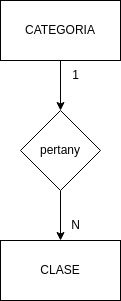

The diagram above was exported from draw.io. Its source (the exported page's mxGraphModel, read from the mxfile embedded in the PNG):
<mxGraphModel dx="1434" dy="767" grid="1" gridSize="10" guides="1" tooltips="1" connect="1" arrows="1" fold="1" page="1" pageScale="1" pageWidth="850" pageHeight="1100" math="0" shadow="0" extFonts="Permanent Marker^https://fonts.googleapis.com/css?family=Permanent+Marker">
  <root>
    <mxCell id="0" />
    <mxCell id="1" parent="0" />
    <mxCell id="orVVjHlDsVm7Sq6vAdIO-1" value="CLASE" style="rounded=0;whiteSpace=wrap;html=1;" vertex="1" parent="1">
      <mxGeometry x="350" y="310" width="120" height="60" as="geometry" />
    </mxCell>
    <mxCell id="orVVjHlDsVm7Sq6vAdIO-5" style="edgeStyle=orthogonalEdgeStyle;rounded=0;orthogonalLoop=1;jettySize=auto;html=1;entryX=0.5;entryY=0;entryDx=0;entryDy=0;" edge="1" parent="1" source="orVVjHlDsVm7Sq6vAdIO-3" target="orVVjHlDsVm7Sq6vAdIO-4">
      <mxGeometry relative="1" as="geometry" />
    </mxCell>
    <mxCell id="orVVjHlDsVm7Sq6vAdIO-3" value="CATEGORIA" style="rounded=0;whiteSpace=wrap;html=1;" vertex="1" parent="1">
      <mxGeometry x="350" y="70" width="120" height="60" as="geometry" />
    </mxCell>
    <mxCell id="orVVjHlDsVm7Sq6vAdIO-6" style="edgeStyle=orthogonalEdgeStyle;rounded=0;orthogonalLoop=1;jettySize=auto;html=1;entryX=0.5;entryY=0;entryDx=0;entryDy=0;" edge="1" parent="1" source="orVVjHlDsVm7Sq6vAdIO-4" target="orVVjHlDsVm7Sq6vAdIO-1">
      <mxGeometry relative="1" as="geometry" />
    </mxCell>
    <mxCell id="orVVjHlDsVm7Sq6vAdIO-4" value="pertany" style="rhombus;whiteSpace=wrap;html=1;" vertex="1" parent="1">
      <mxGeometry x="370" y="180" width="80" height="80" as="geometry" />
    </mxCell>
    <mxCell id="orVVjHlDsVm7Sq6vAdIO-7" value="1" style="text;html=1;align=center;verticalAlign=middle;resizable=0;points=[];autosize=1;strokeColor=none;fillColor=none;" vertex="1" parent="1">
      <mxGeometry x="410" y="130" width="30" height="30" as="geometry" />
    </mxCell>
    <mxCell id="orVVjHlDsVm7Sq6vAdIO-8" value="N" style="text;html=1;align=center;verticalAlign=middle;resizable=0;points=[];autosize=1;strokeColor=none;fillColor=none;" vertex="1" parent="1">
      <mxGeometry x="410" y="280" width="30" height="30" as="geometry" />
    </mxCell>
  </root>
</mxGraphModel>